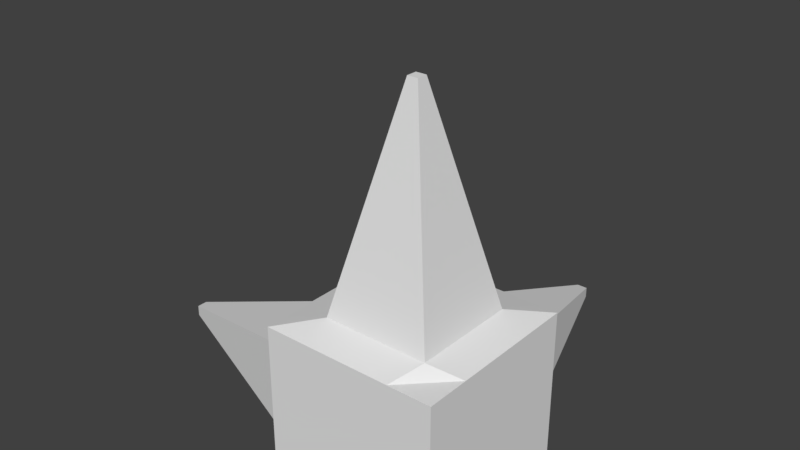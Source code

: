 # Source: GizmoRaw.blend  (saved by Blender 2.79.0; exported with 4.5.12 LTS)
import bpy
from mathutils import Matrix  # noqa: F401  (used for matrix-valued properties, if any)

bpy.ops.wm.read_factory_settings(use_empty=True)
scene = bpy.context.scene
scene.name = 'Scene'

# ---- collections
col_collection_1 = bpy.data.collections.new('Collection 1'); scene.collection.children.link(col_collection_1)

# ---- materials (node trees are filled in below, after node groups)
mat_material = bpy.data.materials.new('Material')
mat_material.alpha_threshold = 0.0
mat_material.use_transparent_shadow = False
mat_material.roughness = 0.5
mat_material.line_color = (0.0, 0.0, 0.0, 1.0)

# ---- material node trees

# ---- world
world_world = bpy.data.worlds.new('World'); scene.world = world_world
world_world.color = (0.05088, 0.05088, 0.05088)
world_world.use_sun_shadow = False
world_world.sun_shadow_jitter_overblur = 0.0
world_world.cycles.sampling_method = 'MANUAL'

# ---- meshes
me_gizmomesh = bpy.data.meshes.new('GizmoMesh')
me_gizmomesh.from_pydata([(-0.02386, -0.04674, 0.05458), (-0.02386, -0.04674, -0.04542), (0.07614, -0.04674, -0.04542), (0.07614, -0.04674, 0.05458), (-0.02386, 0.05326, 0.05458), (-0.02386, 0.05326, -0.04542), (0.07614, 0.05326, -0.04542), (0.07614, 0.05326, 0.05458), (-0.02386, -0.04674, 0.004577), (0.02614, -0.04674, 0.05458), (-0.02386, 0.003255, 0.05458), (0.02614, -0.04674, -0.04542), (-0.02386, 0.003255, -0.04542), (0.07614, -0.04674, 0.004577), (0.07614, 0.003255, -0.04542), (0.07614, 0.003255, 0.05458), (-0.02386, 0.05326, 0.004577), (0.02614, 0.05326, 0.05458), (0.02614, 0.05326, -0.04542), (0.07614, 0.05326, 0.004577), (0.0264, 0.1598, 0.001326), (0.07614, 0.003255, 0.004577), (0.02614, 0.003255, -0.04542), (0.02614, -0.04674, 0.004577), (-0.02386, -0.04674, -0.02042), (0.05114, -0.04674, 0.05458), (-0.02386, 0.02826, 0.05458), (0.05114, -0.04674, -0.04542), (-0.02386, 0.02826, -0.04542), (0.07614, -0.04674, 0.02958), (0.07614, 0.02826, -0.04542), (0.07614, 0.02826, 0.05458), (-0.02386, 0.05326, -0.02042), (0.05114, 0.05326, 0.05458), (0.05114, 0.05326, -0.04542), (0.07614, 0.05326, 0.02958), (-0.02386, -0.04674, 0.02958), (0.001137, -0.04674, 0.05458), (-0.02386, -0.02174, 0.05458), (0.001137, -0.04674, -0.04542), (-0.02386, -0.02174, -0.04542), (0.07614, -0.04674, -0.02042), (0.07614, -0.02174, -0.04542), (0.07614, -0.02174, 0.05458), (-0.02386, 0.05326, 0.02958), (0.001137, 0.05326, 0.05458), (0.001137, 0.05326, -0.04542), (0.07614, 0.05326, -0.02042), (0.02939, -0.02987, 0.06108), (0.02939, 0.02988, 0.06108), (-0.0004889, 3.579e-06, 0.06108), (0.05927, 3.582e-06, 0.06108), (0.07614, 0.02826, 0.004577), (0.07614, -0.02174, 0.004577), (0.07614, 0.003255, -0.02042), (0.07614, 0.003255, 0.02958), (0.02614, 0.02826, -0.04542), (0.02614, -0.02174, -0.04542), (0.001137, 0.003255, -0.04542), (0.05114, 0.003255, -0.04542), (-0.03037, 0.02988, 0.001326), (-0.03037, -0.02987, 0.001326), (-0.03037, 3.581e-06, 0.0312), (-0.03037, 3.586e-06, -0.02855), (0.05927, 0.05976, 0.001326), (-0.0004889, 0.05976, 0.001326), (0.02939, 0.05976, 0.0312), (0.02939, 0.05976, -0.02855), (0.02614, -0.04674, -0.02042), (0.02614, -0.04674, 0.02958), (0.001137, -0.04674, 0.004577), (0.05114, -0.04674, 0.004577), (0.05114, -0.04674, 0.02958), (0.001137, -0.04674, 0.02958), (0.001137, -0.04674, -0.02042), (-0.0004889, 0.05976, -0.02855), (-0.0004889, 0.05976, 0.0312), (0.05927, 0.05976, 0.0312), (-0.03037, -0.02987, -0.02855), (-0.03037, -0.02987, 0.0312), (-0.03037, 0.02988, 0.0312), (0.05114, -0.02174, -0.04542), (0.001137, -0.02174, -0.04542), (0.001137, 0.02826, -0.04542), (0.07614, -0.02174, 0.02958), (0.07614, -0.02174, -0.02042), (0.07614, 0.02826, -0.02042), (0.05927, 0.02988, 0.06108), (-0.0004889, 0.02988, 0.06108), (-0.0004889, -0.02987, 0.06108), (0.05927, -0.02987, 0.06108), (0.07614, 0.02826, 0.02958), (0.05114, 0.02826, -0.04542), (-0.03037, 0.02988, -0.02855), (0.05927, 0.05976, -0.02855), (0.05114, -0.04674, -0.02042), (-0.1504, -0.002984, 0.001326), (-0.1504, 3.539e-06, 0.001326), (-0.1504, 3.539e-06, -0.001662), (-0.1504, 0.002991, 0.001326), (-0.1504, 3.539e-06, 0.004313), (-0.1504, -0.002984, -0.001662), (-0.1504, -0.002984, 0.004313), (-0.1504, 0.002991, 0.004313), (-0.1504, 0.002991, -0.001662), (0.02939, 0.002991, 0.1611), (0.02939, 3.57e-06, 0.1611), (0.03238, 3.57e-06, 0.1611), (0.02939, -0.002984, 0.1611), (0.0264, 3.57e-06, 0.1611), (0.03238, 0.002991, 0.1611), (0.0264, 0.002991, 0.1611), (0.0264, -0.002984, 0.1611), (0.03238, -0.002984, 0.1611), (0.02939, 0.1598, 0.001326), (0.02939, 0.1598, -0.001662), (0.03238, 0.1598, 0.001326), (0.02939, 0.1598, 0.004313), (0.0264, 0.1598, -0.001662), (0.0264, 0.1598, 0.004313), (0.03238, 0.1598, 0.004313), (0.03238, 0.1598, -0.001662)], [], [(95, 27, 2, 41), (94, 47, 6, 34), (93, 32, 5, 28), (92, 34, 6, 30), (91, 35, 7, 31), (90, 25, 3, 43), (89, 37, 9, 48), (48, 108, 112, 89), (87, 51, 15, 31), (86, 47, 19, 52), (85, 54, 21, 53), (84, 55, 15, 43), (83, 46, 18, 56), (82, 58, 22, 57), (81, 59, 14, 42), (80, 44, 16, 60), (63, 98, 104, 93), (78, 63, 12, 40), (77, 35, 19, 64), (64, 116, 120, 77), (75, 67, 18, 46), (74, 39, 11, 68), (73, 70, 23, 69), (72, 71, 13, 29), (69, 23, 71, 72), (9, 69, 72, 25), (25, 72, 29, 3), (36, 8, 70, 73), (0, 36, 73, 37), (37, 73, 69, 9), (24, 1, 39, 74), (8, 24, 74, 70), (70, 74, 68, 23), (67, 115, 121, 94), (16, 65, 75, 32), (32, 75, 46, 5), (45, 17, 66, 76), (4, 45, 76, 44), (44, 76, 65, 16), (33, 7, 35, 77), (17, 33, 77, 66), (65, 20, 118, 75), (79, 102, 96, 61), (8, 61, 78, 24), (24, 78, 40, 1), (38, 10, 62, 79), (0, 38, 79, 36), (36, 79, 61, 8), (26, 4, 44, 80), (10, 26, 80, 62), (93, 104, 99, 60), (57, 22, 59, 81), (11, 57, 81, 27), (27, 81, 42, 2), (40, 12, 58, 82), (1, 40, 82, 39), (39, 82, 57, 11), (28, 5, 46, 83), (12, 28, 83, 58), (58, 83, 56, 22), (53, 21, 55, 84), (13, 53, 84, 29), (29, 84, 43, 3), (42, 14, 54, 85), (2, 42, 85, 41), (41, 85, 53, 13), (30, 6, 47, 86), (14, 30, 86, 54), (54, 86, 52, 21), (49, 105, 110, 87), (17, 49, 87, 33), (33, 87, 31, 7), (26, 10, 50, 88), (4, 26, 88, 45), (45, 88, 49, 17), (38, 0, 37, 89), (10, 38, 89, 50), (51, 107, 113, 90), (48, 9, 25, 90), (50, 109, 111, 88), (51, 90, 43, 15), (52, 19, 35, 91), (21, 52, 91, 55), (55, 91, 31, 15), (56, 18, 34, 92), (22, 56, 92, 59), (59, 92, 30, 14), (60, 16, 32, 93), (80, 103, 100, 62), (63, 93, 28, 12), (64, 19, 47, 94), (66, 117, 119, 76), (67, 94, 34, 18), (68, 11, 27, 95), (23, 68, 95, 71), (71, 95, 41, 13), (102, 100, 97, 96), (96, 97, 98, 101), (100, 103, 99, 97), (97, 99, 104, 98), (62, 100, 102, 79), (61, 96, 101, 78), (60, 99, 103, 80), (78, 101, 98, 63), (111, 109, 106, 105), (105, 106, 107, 110), (109, 112, 108, 106), (106, 108, 113, 107), (87, 110, 107, 51), (89, 112, 109, 50), (88, 111, 105, 49), (90, 113, 108, 48), (119, 117, 114, 20), (20, 114, 115, 118), (117, 120, 116, 114), (114, 116, 121, 115), (75, 118, 115, 67), (77, 120, 117, 66), (76, 119, 20, 65), (94, 121, 116, 64)])
_uv = me_gizmomesh.uv_layers.new(name='UVMap')
_uv.uv.foreach_set('vector', [0.2645, 0.2968, 0.2964, 0.2968, 0.2964, 0.265, 0.2645, 0.265, 0.4026, 0.1591, 0.424, 0.1695, 0.424, 0.1377, 0.3921, 0.1377, 0.07106, 0.2436, 0.0411, 0.2331, 0.0411, 0.2649, 0.07301, 0.2649, 0.073, 0.3603, 0.0411, 0.3603, 0.0411, 0.3921, 0.073, 0.3921, 0.2645, 0.1696, 0.2964, 0.1696, 0.2964, 0.1378, 0.2645, 0.1378, 0.3174, 0.2863, 0.3282, 0.265, 0.2964, 0.265, 0.2964, 0.2968, 0.3936, 0.2862, 0.392, 0.2649, 0.3601, 0.2649, 0.3555, 0.2863, 0.8267, 0.9554, 0.7592, 0.7434, 0.7542, 0.7448, 0.6456, 0.9552, 0.3174, 0.3623, 0.3174, 0.3243, 0.2964, 0.3286, 0.2964, 0.3604, 0.2645, 0.2331, 0.2964, 0.2331, 0.2964, 0.2014, 0.2645, 0.2013, 0.2006, 0.2331, 0.2326, 0.2331, 0.2326, 0.2013, 0.2006, 0.2013, 0.2006, 0.1695, 0.2326, 0.1695, 0.2326, 0.1378, 0.2006, 0.1377, 0.073, 0.2967, 0.0411, 0.2968, 0.0411, 0.3285, 0.073, 0.3285, 0.1368, 0.2967, 0.1049, 0.2967, 0.1049, 0.3285, 0.1368, 0.3285, 0.1368, 0.3603, 0.1049, 0.3603, 0.1049, 0.3921, 0.1368, 0.3921, 0.07106, 0.1676, 0.0411, 0.1695, 0.0411, 0.2013, 0.07106, 0.2056, 0.1907, 0.5623, 0.2565, 0.7578, 0.2603, 0.7565, 0.3568, 0.5623, 0.1473, 0.2435, 0.1092, 0.2436, 0.1049, 0.2649, 0.1368, 0.2649, 0.4026, 0.235, 0.424, 0.2331, 0.424, 0.2013, 0.4026, 0.1971, 0.689, 0.4405, 0.7486, 0.2543, 0.7443, 0.2527, 0.5593, 0.3482, 0.3263, 0.159, 0.3644, 0.1591, 0.3602, 0.1377, 0.3283, 0.1377, 0.2645, 0.3603, 0.2964, 0.3604, 0.2964, 0.3286, 0.2645, 0.3286, 0.2006, 0.3603, 0.2326, 0.3603, 0.2326, 0.3285, 0.2006, 0.3285, 0.2006, 0.2967, 0.2326, 0.2967, 0.2326, 0.265, 0.2006, 0.2649, 0.2006, 0.3285, 0.2326, 0.3285, 0.2326, 0.2967, 0.2006, 0.2967, 0.1687, 0.3285, 0.2006, 0.3285, 0.2006, 0.2967, 0.1687, 0.2967, 0.1687, 0.2967, 0.2006, 0.2967, 0.2006, 0.2649, 0.1687, 0.2649, 0.2006, 0.3921, 0.2326, 0.3921, 0.2326, 0.3603, 0.2006, 0.3603, 0.1687, 0.3921, 0.2006, 0.3921, 0.2006, 0.3603, 0.1687, 0.3603, 0.1687, 0.3603, 0.2006, 0.3603, 0.2006, 0.3285, 0.1687, 0.3285, 0.2645, 0.3921, 0.2964, 0.3921, 0.2964, 0.3604, 0.2645, 0.3603, 0.2326, 0.3921, 0.2645, 0.3921, 0.2645, 0.3603, 0.2326, 0.3603, 0.2326, 0.3603, 0.2645, 0.3603, 0.2645, 0.3286, 0.2326, 0.3285, 0.9408, 0.3105, 0.7545, 0.2512, 0.7531, 0.2557, 0.8484, 0.4405, 0.2964, 0.2013, 0.3263, 0.197, 0.3263, 0.159, 0.2964, 0.1695, 0.2964, 0.1695, 0.3263, 0.159, 0.3283, 0.1377, 0.2964, 0.1377, 0.3283, 0.2649, 0.3602, 0.2649, 0.3644, 0.235, 0.3263, 0.235, 0.2964, 0.2649, 0.3283, 0.2649, 0.3263, 0.235, 0.2964, 0.2331, 0.2964, 0.2331, 0.3263, 0.235, 0.3263, 0.197, 0.2964, 0.2013, 0.3921, 0.2649, 0.424, 0.2649, 0.424, 0.2331, 0.4026, 0.235, 0.3602, 0.2649, 0.3921, 0.2649, 0.4026, 0.235, 0.3644, 0.235, 0.811, 0.05903, 0.7514, 0.2452, 0.7557, 0.2468, 0.9407, 0.1514, 0.1588, 0.9608, 0.2553, 0.7666, 0.254, 0.7628, 0.0585, 0.8284, 0.1687, 0.2013, 0.1473, 0.2056, 0.1473, 0.2435, 0.1687, 0.2331, 0.1687, 0.2331, 0.1473, 0.2435, 0.1368, 0.2649, 0.1687, 0.2649, 0.1368, 0.1377, 0.1049, 0.1377, 0.1092, 0.1676, 0.1473, 0.1676, 0.1687, 0.1377, 0.1368, 0.1377, 0.1473, 0.1676, 0.1687, 0.1695, 0.1687, 0.1695, 0.1473, 0.1676, 0.1473, 0.2056, 0.1687, 0.2013, 0.07301, 0.1377, 0.0411, 0.1377, 0.0411, 0.1695, 0.07106, 0.1676, 0.1049, 0.1377, 0.07301, 0.1377, 0.07106, 0.1676, 0.1092, 0.1676, 0.3568, 0.5623, 0.2603, 0.7565, 0.2616, 0.7603, 0.4571, 0.6946, 0.1368, 0.3285, 0.1049, 0.3285, 0.1049, 0.3603, 0.1368, 0.3603, 0.1687, 0.3285, 0.1368, 0.3285, 0.1368, 0.3603, 0.1687, 0.3603, 0.1687, 0.3603, 0.1368, 0.3603, 0.1368, 0.3921, 0.1687, 0.392, 0.1368, 0.2649, 0.1049, 0.2649, 0.1049, 0.2967, 0.1368, 0.2967, 0.1687, 0.2649, 0.1368, 0.2649, 0.1368, 0.2967, 0.1687, 0.2967, 0.1687, 0.2967, 0.1368, 0.2967, 0.1368, 0.3285, 0.1687, 0.3285, 0.073, 0.265, 0.0411, 0.265, 0.0411, 0.2968, 0.073, 0.2967, 0.1049, 0.2649, 0.073, 0.265, 0.073, 0.2967, 0.1049, 0.2967, 0.1049, 0.2967, 0.073, 0.2967, 0.073, 0.3285, 0.1049, 0.3285, 0.2006, 0.2013, 0.2326, 0.2013, 0.2326, 0.1695, 0.2006, 0.1695, 0.1687, 0.2013, 0.2006, 0.2013, 0.2006, 0.1695, 0.1687, 0.1695, 0.1687, 0.1695, 0.2006, 0.1695, 0.2006, 0.1377, 0.1687, 0.1377, 0.2006, 0.2649, 0.2326, 0.2649, 0.2326, 0.2331, 0.2006, 0.2331, 0.1687, 0.2648, 0.2006, 0.2649, 0.2006, 0.2331, 0.1687, 0.2331, 0.1687, 0.2331, 0.2006, 0.2331, 0.2006, 0.2013, 0.1687, 0.2013, 0.2645, 0.2649, 0.2964, 0.2649, 0.2964, 0.2331, 0.2645, 0.2331, 0.2326, 0.2649, 0.2645, 0.2649, 0.2645, 0.2331, 0.2326, 0.2331, 0.2326, 0.2331, 0.2645, 0.2331, 0.2645, 0.2013, 0.2326, 0.2013, 0.6885, 0.5211, 0.7559, 0.7331, 0.7609, 0.7318, 0.8696, 0.5213, 0.3601, 0.3921, 0.3555, 0.3622, 0.3174, 0.3623, 0.3282, 0.3921, 0.3282, 0.3921, 0.3174, 0.3623, 0.2964, 0.3604, 0.2964, 0.3922, 0.4238, 0.3603, 0.4238, 0.3285, 0.3936, 0.3242, 0.3936, 0.3622, 0.4238, 0.392, 0.4238, 0.3603, 0.3936, 0.3622, 0.392, 0.3921, 0.392, 0.3921, 0.3936, 0.3622, 0.3555, 0.3622, 0.3601, 0.3921, 0.4238, 0.2967, 0.4238, 0.2649, 0.392, 0.2649, 0.3936, 0.2862, 0.4238, 0.3285, 0.4238, 0.2967, 0.3936, 0.2862, 0.3936, 0.3242, 0.9746, 0.6688, 0.7627, 0.7366, 0.7643, 0.7418, 0.9746, 0.8503, 0.3555, 0.2863, 0.3601, 0.2649, 0.3282, 0.265, 0.3174, 0.2863, 0.5405, 0.8077, 0.7524, 0.7399, 0.7508, 0.7348, 0.5405, 0.6263, 0.3174, 0.3243, 0.3174, 0.2863, 0.2964, 0.2968, 0.2964, 0.3286, 0.2645, 0.2013, 0.2964, 0.2014, 0.2964, 0.1696, 0.2645, 0.1696, 0.2326, 0.2013, 0.2645, 0.2013, 0.2645, 0.1696, 0.2326, 0.1695, 0.2326, 0.1695, 0.2645, 0.1696, 0.2645, 0.1378, 0.2326, 0.1378, 0.073, 0.3285, 0.0411, 0.3285, 0.0411, 0.3603, 0.073, 0.3603, 0.1049, 0.3285, 0.073, 0.3285, 0.073, 0.3603, 0.1049, 0.3603, 0.1049, 0.3603, 0.073, 0.3603, 0.073, 0.3921, 0.1049, 0.3921, 0.07106, 0.2056, 0.0411, 0.2013, 0.0411, 0.2331, 0.07106, 0.2436, 0.457, 0.8605, 0.2626, 0.7639, 0.2591, 0.7653, 0.3249, 0.9608, 0.1092, 0.2436, 0.07106, 0.2436, 0.07301, 0.2649, 0.1049, 0.2649, 0.4026, 0.1971, 0.424, 0.2013, 0.424, 0.1695, 0.4026, 0.1591, 0.5592, 0.189, 0.7455, 0.2483, 0.7469, 0.2438, 0.6516, 0.05903, 0.3644, 0.1591, 0.4026, 0.1591, 0.3921, 0.1377, 0.3602, 0.1377, 0.2645, 0.3286, 0.2964, 0.3286, 0.2964, 0.2968, 0.2645, 0.2968, 0.2326, 0.3285, 0.2645, 0.3286, 0.2645, 0.2968, 0.2326, 0.2967, 0.2326, 0.2967, 0.2645, 0.2968, 0.2645, 0.265, 0.2326, 0.265, 0.2553, 0.7666, 0.2591, 0.7653, 0.2578, 0.7615, 0.254, 0.7628, 0.254, 0.7628, 0.2578, 0.7615, 0.2565, 0.7578, 0.253, 0.7591, 0.2591, 0.7653, 0.2626, 0.7639, 0.2616, 0.7603, 0.2578, 0.7615, 0.2578, 0.7615, 0.2616, 0.7603, 0.2603, 0.7565, 0.2565, 0.7578, 0.3249, 0.9608, 0.2591, 0.7653, 0.2553, 0.7666, 0.1588, 0.9608, 0.0585, 0.8284, 0.254, 0.7628, 0.253, 0.7591, 0.05863, 0.6626, 0.4571, 0.6946, 0.2616, 0.7603, 0.2626, 0.7639, 0.457, 0.8605, 0.05863, 0.6626, 0.253, 0.7591, 0.2565, 0.7578, 0.1907, 0.5623, 0.7508, 0.7348, 0.7524, 0.7399, 0.7576, 0.7383, 0.7559, 0.7331, 0.7559, 0.7331, 0.7576, 0.7383, 0.7627, 0.7366, 0.7609, 0.7318, 0.7524, 0.7399, 0.7542, 0.7448, 0.7592, 0.7434, 0.7576, 0.7383, 0.7576, 0.7383, 0.7592, 0.7434, 0.7643, 0.7418, 0.7627, 0.7366, 0.8696, 0.5213, 0.7609, 0.7318, 0.7627, 0.7366, 0.9746, 0.6688, 0.6456, 0.9552, 0.7542, 0.7448, 0.7524, 0.7399, 0.5405, 0.8077, 0.5405, 0.6263, 0.7508, 0.7348, 0.7559, 0.7331, 0.6885, 0.5211, 0.9746, 0.8503, 0.7643, 0.7418, 0.7592, 0.7434, 0.8267, 0.9554, 0.7469, 0.2438, 0.7455, 0.2483, 0.75, 0.2498, 0.7514, 0.2452, 0.7514, 0.2452, 0.75, 0.2498, 0.7545, 0.2512, 0.7557, 0.2468, 0.7455, 0.2483, 0.7443, 0.2527, 0.7486, 0.2543, 0.75, 0.2498, 0.75, 0.2498, 0.7486, 0.2543, 0.7531, 0.2557, 0.7545, 0.2512, 0.9407, 0.1514, 0.7557, 0.2468, 0.7545, 0.2512, 0.9408, 0.3105, 0.5593, 0.3482, 0.7443, 0.2527, 0.7455, 0.2483, 0.5592, 0.189, 0.6516, 0.05903, 0.7469, 0.2438, 0.7514, 0.2452, 0.811, 0.05903, 0.8484, 0.4405, 0.7531, 0.2557, 0.7486, 0.2543, 0.689, 0.4405])
_ca = me_gizmomesh.color_attributes.new('Col', 'BYTE_COLOR', 'CORNER')
_ca.data.foreach_set('color', [1.0, 1.0, 1.0, 1.0, 1.0, 1.0, 1.0, 1.0, 1.0, 1.0, 1.0, 1.0, 1.0, 1.0, 1.0, 1.0, 1.0, 1.0, 1.0, 1.0, 1.0, 1.0, 1.0, 1.0, 1.0, 1.0, 1.0, 1.0, 1.0, 1.0, 1.0, 1.0, 1.0, 1.0, 1.0, 1.0, 1.0, 1.0, 1.0, 1.0, 1.0, 1.0, 1.0, 1.0, 1.0, 1.0, 1.0, 1.0, 1.0, 1.0, 1.0, 1.0, 1.0, 1.0, 1.0, 1.0, 1.0, 1.0, 1.0, 1.0, 1.0, 1.0, 1.0, 1.0, 1.0, 1.0, 1.0, 1.0, 1.0, 1.0, 1.0, 1.0, 1.0, 1.0, 1.0, 1.0, 1.0, 1.0, 1.0, 1.0, 1.0, 1.0, 1.0, 1.0, 1.0, 1.0, 1.0, 1.0, 1.0, 1.0, 1.0, 1.0, 1.0, 1.0, 1.0, 1.0, 1.0, 1.0, 1.0, 1.0, 1.0, 1.0, 1.0, 1.0, 1.0, 1.0, 1.0, 1.0, 1.0, 1.0, 1.0, 1.0, 1.0, 1.0, 1.0, 1.0, 0.002428, 0.0, 1.0, 1.0, 0.002428, 0.0, 1.0, 1.0, 1.0, 1.0, 1.0, 1.0, 1.0, 1.0, 1.0, 1.0, 1.0, 1.0, 1.0, 1.0, 1.0, 1.0, 1.0, 1.0, 1.0, 1.0, 1.0, 1.0, 1.0, 1.0, 1.0, 1.0, 1.0, 1.0, 1.0, 1.0, 1.0, 1.0, 1.0, 1.0, 1.0, 1.0, 1.0, 1.0, 1.0, 1.0, 1.0, 1.0, 1.0, 1.0, 1.0, 1.0, 1.0, 1.0, 1.0, 1.0, 1.0, 1.0, 1.0, 1.0, 1.0, 1.0, 1.0, 1.0, 1.0, 1.0, 1.0, 1.0, 1.0, 1.0, 1.0, 1.0, 1.0, 1.0, 1.0, 1.0, 1.0, 1.0, 1.0, 1.0, 1.0, 1.0, 1.0, 1.0, 1.0, 1.0, 1.0, 1.0, 1.0, 1.0, 1.0, 1.0, 1.0, 1.0, 1.0, 1.0, 1.0, 1.0, 1.0, 1.0, 1.0, 1.0, 1.0, 1.0, 1.0, 1.0, 1.0, 1.0, 1.0, 1.0, 1.0, 1.0, 1.0, 1.0, 1.0, 1.0, 1.0, 1.0, 1.0, 1.0, 1.0, 1.0, 1.0, 1.0, 1.0, 1.0, 1.0, 1.0, 1.0, 1.0, 1.0, 1.0, 1.0, 1.0, 1.0, 1.0, 1.0, 1.0, 1.0, 1.0, 1.0, 1.0, 1.0, 1.0, 1.0, 0.0, 0.01764, 1.0, 1.0, 0.0, 0.01764, 1.0, 1.0, 1.0, 1.0, 1.0, 1.0, 1.0, 1.0, 1.0, 1.0, 1.0, 1.0, 1.0, 1.0, 1.0, 1.0, 1.0, 1.0, 1.0, 1.0, 1.0, 1.0, 1.0, 1.0, 1.0, 1.0, 1.0, 1.0, 1.0, 1.0, 1.0, 1.0, 1.0, 1.0, 1.0, 1.0, 1.0, 1.0, 1.0, 1.0, 1.0, 0.0, 1.0, 0.004777, 1.0, 0.0, 1.0, 0.004777, 1.0, 1.0, 1.0, 1.0, 1.0, 1.0, 1.0, 1.0, 1.0, 1.0, 1.0, 1.0, 1.0, 1.0, 1.0, 1.0, 1.0, 1.0, 1.0, 1.0, 1.0, 1.0, 1.0, 1.0, 1.0, 1.0, 1.0, 1.0, 1.0, 1.0, 1.0, 1.0, 1.0, 1.0, 1.0, 1.0, 1.0, 1.0, 1.0, 1.0, 1.0, 1.0, 1.0, 1.0, 1.0, 1.0, 1.0, 1.0, 1.0, 1.0, 1.0, 1.0, 1.0, 1.0, 1.0, 1.0, 1.0, 1.0, 1.0, 1.0, 1.0, 1.0, 1.0, 1.0, 1.0, 1.0, 1.0, 1.0, 1.0, 1.0, 1.0, 1.0, 1.0, 1.0, 1.0, 1.0, 1.0, 1.0, 1.0, 1.0, 1.0, 1.0, 1.0, 1.0, 1.0, 1.0, 1.0, 1.0, 1.0, 1.0, 1.0, 1.0, 1.0, 1.0, 1.0, 1.0, 1.0, 1.0, 1.0, 1.0, 1.0, 1.0, 1.0, 1.0, 1.0, 1.0, 1.0, 1.0, 1.0, 1.0, 1.0, 1.0, 1.0, 1.0, 1.0, 1.0, 1.0, 1.0, 1.0, 1.0, 1.0, 1.0, 1.0, 1.0, 1.0, 1.0, 1.0, 1.0, 1.0, 1.0, 1.0, 1.0, 1.0, 1.0, 1.0, 1.0, 1.0, 1.0, 1.0, 1.0, 1.0, 1.0, 1.0, 1.0, 1.0, 1.0, 1.0, 1.0, 1.0, 1.0, 1.0, 1.0, 1.0, 1.0, 1.0, 1.0, 1.0, 1.0, 1.0, 1.0, 1.0, 1.0, 1.0, 1.0, 1.0, 1.0, 1.0, 1.0, 1.0, 1.0, 1.0, 1.0, 1.0, 1.0, 1.0, 1.0, 1.0, 1.0, 1.0, 1.0, 1.0, 1.0, 1.0, 1.0, 1.0, 1.0, 1.0, 1.0, 1.0, 1.0, 1.0, 1.0, 1.0, 1.0, 1.0, 1.0, 1.0, 1.0, 1.0, 1.0, 1.0, 1.0, 1.0, 1.0, 1.0, 1.0, 1.0, 1.0, 1.0, 1.0, 1.0, 1.0, 1.0, 1.0, 1.0, 1.0, 1.0, 0.0, 1.0, 0.004777, 1.0, 0.0, 1.0, 0.004777, 1.0, 1.0, 1.0, 1.0, 1.0, 1.0, 1.0, 1.0, 1.0, 1.0, 1.0, 1.0, 1.0, 1.0, 1.0, 1.0, 1.0, 1.0, 1.0, 1.0, 1.0, 1.0, 1.0, 1.0, 1.0, 1.0, 1.0, 1.0, 1.0, 1.0, 1.0, 1.0, 1.0, 1.0, 1.0, 1.0, 1.0, 1.0, 1.0, 1.0, 1.0, 1.0, 1.0, 1.0, 1.0, 1.0, 1.0, 1.0, 1.0, 1.0, 1.0, 1.0, 1.0, 1.0, 1.0, 1.0, 1.0, 1.0, 1.0, 1.0, 1.0, 1.0, 1.0, 1.0, 1.0, 1.0, 1.0, 1.0, 1.0, 1.0, 1.0, 1.0, 1.0, 1.0, 1.0, 1.0, 1.0, 1.0, 1.0, 1.0, 1.0, 1.0, 1.0, 1.0, 1.0, 1.0, 1.0, 1.0, 1.0, 1.0, 1.0, 1.0, 1.0, 1.0, 1.0, 1.0, 1.0, 1.0, 1.0, 1.0, 1.0, 1.0, 1.0, 1.0, 1.0, 1.0, 1.0, 1.0, 1.0, 1.0, 1.0, 1.0, 1.0, 1.0, 1.0, 1.0, 1.0, 1.0, 1.0, 1.0, 1.0, 0.0, 1.0, 0.004777, 1.0, 0.0, 1.0, 0.004777, 1.0, 1.0, 1.0, 1.0, 1.0, 1.0, 1.0, 1.0, 1.0, 1.0, 0.0, 0.01764, 1.0, 1.0, 0.0, 0.01764, 1.0, 1.0, 1.0, 1.0, 1.0, 1.0, 1.0, 1.0, 1.0, 1.0, 1.0, 1.0, 1.0, 1.0, 1.0, 1.0, 1.0, 1.0, 1.0, 1.0, 1.0, 1.0, 1.0, 1.0, 1.0, 1.0, 1.0, 1.0, 1.0, 1.0, 1.0, 1.0, 1.0, 1.0, 1.0, 1.0, 1.0, 1.0, 1.0, 1.0, 1.0, 1.0, 1.0, 1.0, 1.0, 1.0, 1.0, 1.0, 1.0, 1.0, 1.0, 1.0, 1.0, 1.0, 1.0, 1.0, 1.0, 1.0, 1.0, 1.0, 1.0, 1.0, 1.0, 1.0, 1.0, 1.0, 1.0, 1.0, 1.0, 1.0, 1.0, 1.0, 1.0, 1.0, 1.0, 1.0, 1.0, 1.0, 1.0, 1.0, 1.0, 1.0, 1.0, 1.0, 1.0, 1.0, 1.0, 1.0, 1.0, 1.0, 1.0, 1.0, 1.0, 1.0, 1.0, 1.0, 1.0, 1.0, 1.0, 1.0, 1.0, 1.0, 1.0, 1.0, 1.0, 1.0, 1.0, 1.0, 1.0, 1.0, 1.0, 1.0, 1.0, 1.0, 1.0, 1.0, 1.0, 1.0, 1.0, 1.0, 1.0, 1.0, 0.0, 0.01764, 1.0, 1.0, 0.0, 0.01764, 1.0, 1.0, 1.0, 1.0, 1.0, 1.0, 1.0, 1.0, 1.0, 1.0, 1.0, 1.0, 1.0, 1.0, 1.0, 1.0, 1.0, 1.0, 1.0, 1.0, 1.0, 1.0, 1.0, 1.0, 1.0, 1.0, 1.0, 1.0, 1.0, 1.0, 1.0, 1.0, 1.0, 1.0, 1.0, 1.0, 1.0, 1.0, 1.0, 1.0, 1.0, 1.0, 1.0, 1.0, 1.0, 1.0, 1.0, 1.0, 1.0, 1.0, 1.0, 1.0, 1.0, 1.0, 1.0, 1.0, 1.0, 1.0, 1.0, 1.0, 1.0, 1.0, 1.0, 1.0, 1.0, 1.0, 1.0, 1.0, 1.0, 1.0, 1.0, 1.0, 1.0, 1.0, 1.0, 1.0, 1.0, 1.0, 1.0, 1.0, 1.0, 1.0, 1.0, 1.0, 1.0, 1.0, 1.0, 1.0, 1.0, 1.0, 1.0, 1.0, 1.0, 1.0, 1.0, 1.0, 1.0, 1.0, 1.0, 1.0, 1.0, 1.0, 1.0, 1.0, 1.0, 1.0, 1.0, 1.0, 1.0, 1.0, 1.0, 1.0, 1.0, 1.0, 1.0, 1.0, 1.0, 1.0, 1.0, 1.0, 1.0, 1.0, 1.0, 1.0, 1.0, 1.0, 1.0, 1.0, 1.0, 1.0, 1.0, 1.0, 1.0, 1.0, 1.0, 1.0, 1.0, 1.0, 1.0, 1.0, 1.0, 1.0, 1.0, 1.0, 1.0, 1.0, 1.0, 1.0, 1.0, 1.0, 1.0, 1.0, 1.0, 1.0, 1.0, 1.0, 1.0, 1.0, 1.0, 1.0, 1.0, 1.0, 1.0, 1.0, 1.0, 1.0, 1.0, 1.0, 1.0, 1.0, 1.0, 1.0, 1.0, 1.0, 1.0, 1.0, 1.0, 1.0, 1.0, 1.0, 1.0, 1.0, 1.0, 1.0, 1.0, 1.0, 1.0, 1.0, 1.0, 1.0, 1.0, 1.0, 1.0, 1.0, 1.0, 1.0, 1.0, 1.0, 1.0, 1.0, 1.0, 1.0, 1.0, 1.0, 1.0, 1.0, 1.0, 1.0, 1.0, 1.0, 1.0, 1.0, 1.0, 1.0, 1.0, 1.0, 1.0, 1.0, 1.0, 1.0, 1.0, 1.0, 1.0, 1.0, 1.0, 1.0, 1.0, 1.0, 1.0, 1.0, 1.0, 1.0, 1.0, 1.0, 1.0, 1.0, 1.0, 1.0, 1.0, 1.0, 1.0, 1.0, 1.0, 1.0, 1.0, 1.0, 1.0, 1.0, 1.0, 1.0, 1.0, 1.0, 1.0, 1.0, 1.0, 1.0, 1.0, 1.0, 1.0, 1.0, 1.0, 1.0, 1.0, 1.0, 1.0, 1.0, 1.0, 1.0, 1.0, 1.0, 1.0, 1.0, 1.0, 1.0, 1.0, 1.0, 1.0, 1.0, 1.0, 1.0, 1.0, 1.0, 1.0, 1.0, 1.0, 1.0, 1.0, 1.0, 1.0, 1.0, 1.0, 1.0, 1.0, 1.0, 1.0, 1.0, 1.0, 0.002428, 0.0, 1.0, 1.0, 0.002428, 0.0, 1.0, 1.0, 1.0, 1.0, 1.0, 1.0, 1.0, 1.0, 1.0, 1.0, 1.0, 1.0, 1.0, 1.0, 1.0, 1.0, 1.0, 1.0, 1.0, 1.0, 1.0, 1.0, 1.0, 1.0, 1.0, 1.0, 1.0, 1.0, 1.0, 1.0, 1.0, 1.0, 1.0, 1.0, 1.0, 1.0, 1.0, 1.0, 1.0, 1.0, 1.0, 1.0, 1.0, 1.0, 1.0, 1.0, 1.0, 1.0, 1.0, 1.0, 1.0, 1.0, 1.0, 1.0, 1.0, 1.0, 1.0, 1.0, 1.0, 1.0, 1.0, 1.0, 1.0, 1.0, 1.0, 1.0, 1.0, 1.0, 1.0, 1.0, 1.0, 1.0, 1.0, 1.0, 1.0, 1.0, 1.0, 1.0, 1.0, 1.0, 1.0, 1.0, 1.0, 1.0, 1.0, 1.0, 1.0, 1.0, 1.0, 1.0, 1.0, 1.0, 1.0, 1.0, 1.0, 1.0, 1.0, 1.0, 1.0, 1.0, 1.0, 1.0, 1.0, 1.0, 1.0, 1.0, 1.0, 1.0, 1.0, 1.0, 1.0, 1.0, 1.0, 1.0, 1.0, 1.0, 1.0, 1.0, 1.0, 1.0, 1.0, 1.0, 0.002428, 0.0, 1.0, 1.0, 0.002428, 0.0, 1.0, 1.0, 1.0, 1.0, 1.0, 1.0, 1.0, 1.0, 1.0, 1.0, 1.0, 1.0, 1.0, 1.0, 1.0, 1.0, 1.0, 1.0, 1.0, 1.0, 1.0, 1.0, 1.0, 1.0, 1.0, 1.0, 0.002428, 0.0, 1.0, 1.0, 0.002428, 0.0, 1.0, 1.0, 1.0, 1.0, 1.0, 1.0, 1.0, 1.0, 1.0, 1.0, 1.0, 1.0, 1.0, 1.0, 1.0, 1.0, 1.0, 1.0, 1.0, 1.0, 1.0, 1.0, 1.0, 1.0, 1.0, 1.0, 1.0, 1.0, 1.0, 1.0, 1.0, 1.0, 1.0, 1.0, 1.0, 1.0, 1.0, 1.0, 1.0, 1.0, 1.0, 1.0, 1.0, 1.0, 1.0, 1.0, 1.0, 1.0, 1.0, 1.0, 1.0, 1.0, 1.0, 1.0, 1.0, 1.0, 1.0, 1.0, 1.0, 1.0, 1.0, 1.0, 1.0, 1.0, 1.0, 1.0, 1.0, 1.0, 1.0, 1.0, 1.0, 1.0, 1.0, 1.0, 1.0, 1.0, 1.0, 1.0, 1.0, 1.0, 1.0, 1.0, 1.0, 1.0, 1.0, 1.0, 1.0, 1.0, 1.0, 1.0, 1.0, 1.0, 1.0, 1.0, 1.0, 1.0, 1.0, 1.0, 1.0, 1.0, 1.0, 1.0, 1.0, 1.0, 1.0, 1.0, 1.0, 1.0, 1.0, 1.0, 1.0, 1.0, 1.0, 1.0, 1.0, 1.0, 1.0, 1.0, 1.0, 1.0, 1.0, 1.0, 1.0, 1.0, 1.0, 1.0, 1.0, 1.0, 1.0, 1.0, 1.0, 1.0, 1.0, 1.0, 1.0, 1.0, 1.0, 1.0, 1.0, 0.0, 0.01764, 1.0, 1.0, 0.0, 0.01764, 1.0, 1.0, 1.0, 1.0, 1.0, 1.0, 1.0, 1.0, 1.0, 1.0, 1.0, 1.0, 1.0, 1.0, 1.0, 1.0, 1.0, 1.0, 1.0, 1.0, 1.0, 1.0, 1.0, 1.0, 1.0, 1.0, 1.0, 1.0, 1.0, 1.0, 1.0, 1.0, 1.0, 1.0, 1.0, 1.0, 1.0, 1.0, 1.0, 1.0, 1.0, 0.0, 1.0, 0.004777, 1.0, 0.0, 1.0, 0.004777, 1.0, 1.0, 1.0, 1.0, 1.0, 1.0, 1.0, 1.0, 1.0, 1.0, 1.0, 1.0, 1.0, 1.0, 1.0, 1.0, 1.0, 1.0, 1.0, 1.0, 1.0, 1.0, 1.0, 1.0, 1.0, 1.0, 1.0, 1.0, 1.0, 1.0, 1.0, 1.0, 1.0, 1.0, 1.0, 1.0, 1.0, 1.0, 1.0, 1.0, 1.0, 1.0, 1.0, 1.0, 1.0, 1.0, 1.0, 1.0, 1.0, 1.0, 1.0, 1.0, 1.0, 1.0, 1.0, 1.0, 1.0, 1.0, 1.0, 1.0, 1.0, 1.0, 1.0, 1.0, 1.0, 1.0, 1.0, 1.0, 1.0, 1.0, 0.0, 0.01764, 1.0, 1.0, 0.0, 0.01764, 1.0, 1.0, 0.0, 0.01764, 1.0, 1.0, 0.0, 0.01764, 1.0, 1.0, 0.0, 0.01764, 1.0, 1.0, 0.0, 0.01764, 1.0, 1.0, 0.0, 0.01764, 1.0, 1.0, 0.0, 0.01764, 1.0, 1.0, 0.0, 0.01764, 1.0, 1.0, 0.0, 0.01764, 1.0, 1.0, 0.0, 0.01764, 1.0, 1.0, 0.0, 0.01764, 1.0, 1.0, 0.0, 0.01764, 1.0, 1.0, 0.0, 0.01764, 1.0, 1.0, 0.0, 0.01764, 1.0, 1.0, 0.0, 0.01764, 1.0, 1.0, 1.0, 1.0, 1.0, 1.0, 0.0, 0.01764, 1.0, 1.0, 0.0, 0.01764, 1.0, 1.0, 1.0, 1.0, 1.0, 1.0, 1.0, 1.0, 1.0, 1.0, 0.0, 0.01764, 1.0, 1.0, 0.0, 0.01764, 1.0, 1.0, 1.0, 1.0, 1.0, 1.0, 1.0, 1.0, 1.0, 1.0, 0.0, 0.01764, 1.0, 1.0, 0.0, 0.01764, 1.0, 1.0, 1.0, 1.0, 1.0, 1.0, 1.0, 1.0, 1.0, 1.0, 0.0, 0.01764, 1.0, 1.0, 0.0, 0.01764, 1.0, 1.0, 1.0, 1.0, 1.0, 0.002428, 0.0, 1.0, 1.0, 0.002428, 0.0, 1.0, 1.0, 0.002428, 0.0, 1.0, 1.0, 0.002428, 0.0, 1.0, 1.0, 0.002428, 0.0, 1.0, 1.0, 0.002428, 0.0, 1.0, 1.0, 0.002428, 0.0, 1.0, 1.0, 0.002428, 0.0, 1.0, 1.0, 0.002428, 0.0, 1.0, 1.0, 0.002428, 0.0, 1.0, 1.0, 0.002428, 0.0, 1.0, 1.0, 0.002428, 0.0, 1.0, 1.0, 0.002428, 0.0, 1.0, 1.0, 0.002428, 0.0, 1.0, 1.0, 0.002428, 0.0, 1.0, 1.0, 0.002428, 0.0, 1.0, 1.0, 1.0, 1.0, 1.0, 1.0, 0.002428, 0.0, 1.0, 1.0, 0.002428, 0.0, 1.0, 1.0, 1.0, 1.0, 1.0, 1.0, 1.0, 1.0, 1.0, 1.0, 0.002428, 0.0, 1.0, 1.0, 0.002428, 0.0, 1.0, 1.0, 1.0, 1.0, 1.0, 1.0, 1.0, 1.0, 1.0, 1.0, 0.002428, 0.0, 1.0, 1.0, 0.002428, 0.0, 1.0, 1.0, 1.0, 1.0, 1.0, 1.0, 1.0, 1.0, 1.0, 1.0, 0.002428, 0.0, 1.0, 1.0, 0.002428, 0.0, 1.0, 1.0, 1.0, 1.0, 1.0, 1.0, 0.0, 1.0, 0.004777, 1.0, 0.0, 1.0, 0.004777, 1.0, 0.0, 1.0, 0.004777, 1.0, 0.0, 1.0, 0.004777, 1.0, 0.0, 1.0, 0.004777, 1.0, 0.0, 1.0, 0.004777, 1.0, 0.0, 1.0, 0.004777, 1.0, 0.0, 1.0, 0.004777, 1.0, 0.0, 1.0, 0.004777, 1.0, 0.0, 1.0, 0.004777, 1.0, 0.0, 1.0, 0.004777, 1.0, 0.0, 1.0, 0.004777, 1.0, 0.0, 1.0, 0.004777, 1.0, 0.0, 1.0, 0.004777, 1.0, 0.0, 1.0, 0.004777, 1.0, 0.0, 1.0, 0.004777, 1.0, 1.0, 1.0, 1.0, 1.0, 0.0, 1.0, 0.004777, 1.0, 0.0, 1.0, 0.004777, 1.0, 1.0, 1.0, 1.0, 1.0, 1.0, 1.0, 1.0, 1.0, 0.0, 1.0, 0.004777, 1.0, 0.0, 1.0, 0.004777, 1.0, 1.0, 1.0, 1.0, 1.0, 1.0, 1.0, 1.0, 1.0, 0.0, 1.0, 0.004777, 1.0, 0.0, 1.0, 0.004777, 1.0, 1.0, 1.0, 1.0, 1.0, 1.0, 1.0, 1.0, 1.0, 0.0, 1.0, 0.004777, 1.0, 0.0, 1.0, 0.004777, 1.0, 1.0, 1.0, 1.0, 1.0])
me_gizmomesh.materials.append(mat_material)
me_gizmomesh.use_remesh_preserve_volume = False
me_gizmomesh.use_remesh_preserve_attributes = False
me_gizmomesh.use_mirror_vertex_groups = False
me_gizmomesh.update()

# ---- objects
ob_gizmo = bpy.data.objects.new('Gizmo', me_gizmomesh)

# ---- transforms, parenting, visibility, modifiers, constraints
ob_gizmo.location = (0.0, 0.0, 0.0)
ob_gizmo.rotation_euler = (-1.571, 1.571, 0.0)
ob_gizmo.lock_rotations_4d = False
ob_gizmo.empty_display_type = 'ARROWS'
ob_gizmo.lineart.crease_threshold = 0.0

# ---- collection membership
col_collection_1.objects.link(ob_gizmo)

# ---- scene / render settings (as saved in the file)
scene.frame_start = 1; scene.frame_end = 250; scene.frame_set(1)
scene.render.engine = 'BLENDER_EEVEE_NEXT'
scene.render.resolution_percentage = 50
scene.render.dither_intensity = 0.0
scene.cycles.use_denoising = False
scene.cycles.samples = 128
scene.cycles.sampling_pattern = 'TABULATED_SOBOL'
scene.cycles.use_adaptive_sampling = False
scene.cycles.use_light_tree = False
scene.cycles.blur_glossy = 0.0
scene.cycles.sample_clamp_indirect = 0.0
scene.view_settings.view_transform = 'Standard'
bpy.context.view_layer.update()

# ---- added for rendering (the .blend has no active camera and no usable light): camera, sun
cam_auto = bpy.data.cameras.new('AutoCamera')
cam_auto.lens = 50.0
cam_auto.sensor_width = 36.0
cam_auto.clip_end = 1000.0
ob_auto_camera = bpy.data.objects.new('AutoCamera', cam_auto)
scene.collection.objects.link(ob_auto_camera)
ob_auto_camera.location = (0.28544, -0.352507, 0.310672)
ob_auto_camera.rotation_euler = (1.09748, -7.21219e-08, 0.694738)
scene.camera = ob_auto_camera
light_auto_sun = bpy.data.lights.new('AutoSun', 'SUN')
light_auto_sun.energy = 3.0
light_auto_sun.angle = 0.0523599
ob_auto_sun = bpy.data.objects.new('AutoSun', light_auto_sun)
scene.collection.objects.link(ob_auto_sun)
ob_auto_sun.rotation_euler = (0.872665, 0.174533, 0.523599)
bpy.context.view_layer.update()
